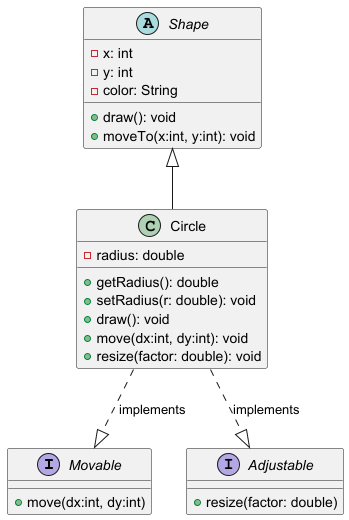

The diagram above was rendered by PlantUML. Its source (embedded in the PNG):
@startuml
'  الواجهات
interface Movable {
  + move(dx:int, dy:int)
}
interface Adjustable {
  + resize(factor: double)
}

'  الكلاسات
abstract class Shape {
  - x: int
  - y: int
  - color: String
  + draw(): void
  + moveTo(x:int, y:int): void
}

class Circle {
  - radius: double
  + getRadius(): double
  + setRadius(r: double): void
  + draw(): void
  + move(dx:int, dy:int): void
  + resize(factor: double): void
}

'  علاقات
Shape <|-- Circle
Circle ..|> Movable : implements
Circle ..|> Adjustable : implements



@enduml